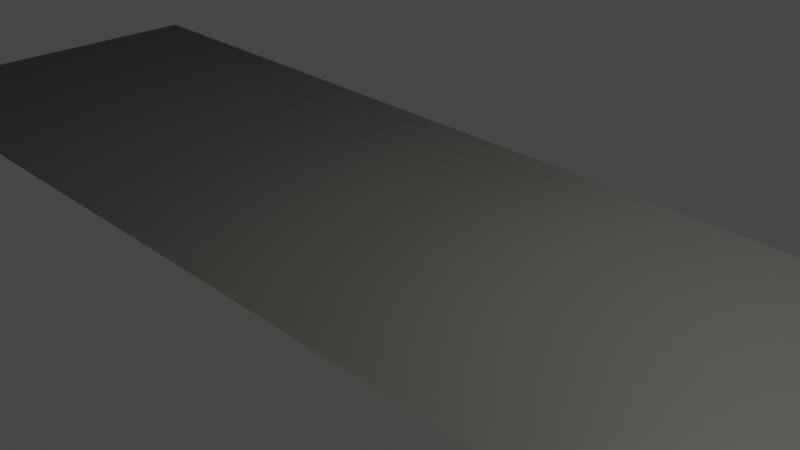# Source: Carretera.blend  (saved by Blender 3.4.6; exported with 4.5.12 LTS)
import bpy
from mathutils import Matrix  # noqa: F401  (used for matrix-valued properties, if any)

bpy.ops.wm.read_factory_settings(use_empty=True)
scene = bpy.context.scene
scene.name = 'Scene'

# ---- collections
col_collection = bpy.data.collections.new('Collection'); scene.collection.children.link(col_collection)

# ---- materials (node trees are filled in below, after node groups)
mat_gris = bpy.data.materials.new('Gris')
mat_gris.use_transparent_shadow = False
mat_grisclaro = bpy.data.materials.new('GrisClaro')
mat_grisclaro.use_transparent_shadow = False
mat_grisclaro_001 = bpy.data.materials.new('GrisClaro.001')
mat_grisclaro_001.use_transparent_shadow = False
mat_grisclaro_002 = bpy.data.materials.new('GrisClaro.002')
mat_grisclaro_002.use_transparent_shadow = False
mat_grisclaro_003 = bpy.data.materials.new('GrisClaro.003')
mat_grisclaro_003.use_transparent_shadow = False
mat_grisclaro_004 = bpy.data.materials.new('GrisClaro.004')
mat_grisclaro_004.use_transparent_shadow = False

# ---- material node trees
mat_gris.use_nodes = True; mat_gris.node_tree.nodes.clear()
_N = mat_gris.node_tree.nodes; _L = mat_gris.node_tree.links
n0 = _N.new('ShaderNodeBsdfPrincipled'); n0.name = 'Principled BSDF'; n0.location = (10, 300)
n0.distribution = 'GGX'
n0.subsurface_method = 'RANDOM_WALK_SKIN'
n0.inputs[0].default_value = (0.08472, 0.09084, 0.07886, 1.0)
n0.inputs[3].default_value = 1.45
n0.inputs[27].default_value = (0.0, 0.0, 0.0, 1.0)
n0.inputs[28].default_value = 1.0
n1 = _N.new('ShaderNodeOutputMaterial'); n1.name = 'Material Output'; n1.location = (300, 300)
_L.new(n0.outputs[0], n1.inputs[0])
n1.is_active_output = True
mat_grisclaro.use_nodes = True; mat_grisclaro.node_tree.nodes.clear()
_N = mat_grisclaro.node_tree.nodes; _L = mat_grisclaro.node_tree.links
n0 = _N.new('ShaderNodeBsdfPrincipled'); n0.name = 'Principled BSDF'; n0.location = (10, 300)
n0.distribution = 'GGX'
n0.subsurface_method = 'RANDOM_WALK_SKIN'
n0.inputs[0].default_value = (0.2396, 0.2396, 0.2396, 1.0)
n0.inputs[3].default_value = 1.45
n0.inputs[27].default_value = (0.0, 0.0, 0.0, 1.0)
n0.inputs[28].default_value = 1.0
n1 = _N.new('ShaderNodeOutputMaterial'); n1.name = 'Material Output'; n1.location = (300, 300)
_L.new(n0.outputs[0], n1.inputs[0])
n1.is_active_output = True
mat_grisclaro_001.use_nodes = True; mat_grisclaro_001.node_tree.nodes.clear()
_N = mat_grisclaro_001.node_tree.nodes; _L = mat_grisclaro_001.node_tree.links
n0 = _N.new('ShaderNodeBsdfPrincipled'); n0.name = 'Principled BSDF'; n0.location = (10, 300)
n0.distribution = 'GGX'
n0.subsurface_method = 'RANDOM_WALK_SKIN'
n0.inputs[0].default_value = (0.2396, 0.2396, 0.2396, 1.0)
n0.inputs[3].default_value = 1.45
n0.inputs[27].default_value = (0.0, 0.0, 0.0, 1.0)
n0.inputs[28].default_value = 1.0
n1 = _N.new('ShaderNodeOutputMaterial'); n1.name = 'Material Output'; n1.location = (300, 300)
_L.new(n0.outputs[0], n1.inputs[0])
n1.is_active_output = True
mat_grisclaro_002.use_nodes = True; mat_grisclaro_002.node_tree.nodes.clear()
_N = mat_grisclaro_002.node_tree.nodes; _L = mat_grisclaro_002.node_tree.links
n0 = _N.new('ShaderNodeBsdfPrincipled'); n0.name = 'Principled BSDF'; n0.location = (10, 300)
n0.distribution = 'GGX'
n0.subsurface_method = 'RANDOM_WALK_SKIN'
n0.inputs[0].default_value = (0.2396, 0.2396, 0.2396, 1.0)
n0.inputs[3].default_value = 1.45
n0.inputs[27].default_value = (0.0, 0.0, 0.0, 1.0)
n0.inputs[28].default_value = 1.0
n1 = _N.new('ShaderNodeOutputMaterial'); n1.name = 'Material Output'; n1.location = (300, 300)
_L.new(n0.outputs[0], n1.inputs[0])
n1.is_active_output = True
mat_grisclaro_003.use_nodes = True; mat_grisclaro_003.node_tree.nodes.clear()
_N = mat_grisclaro_003.node_tree.nodes; _L = mat_grisclaro_003.node_tree.links
n0 = _N.new('ShaderNodeBsdfPrincipled'); n0.name = 'Principled BSDF'; n0.location = (10, 300)
n0.distribution = 'GGX'
n0.subsurface_method = 'RANDOM_WALK_SKIN'
n0.inputs[0].default_value = (0.2396, 0.2396, 0.2396, 1.0)
n0.inputs[3].default_value = 1.45
n0.inputs[27].default_value = (0.0, 0.0, 0.0, 1.0)
n0.inputs[28].default_value = 1.0
n1 = _N.new('ShaderNodeOutputMaterial'); n1.name = 'Material Output'; n1.location = (300, 300)
_L.new(n0.outputs[0], n1.inputs[0])
n1.is_active_output = True
mat_grisclaro_004.use_nodes = True; mat_grisclaro_004.node_tree.nodes.clear()
_N = mat_grisclaro_004.node_tree.nodes; _L = mat_grisclaro_004.node_tree.links
n0 = _N.new('ShaderNodeBsdfPrincipled'); n0.name = 'Principled BSDF'; n0.location = (10, 300)
n0.distribution = 'GGX'
n0.subsurface_method = 'RANDOM_WALK_SKIN'
n0.inputs[0].default_value = (0.2396, 0.2396, 0.2396, 1.0)
n0.inputs[3].default_value = 1.45
n0.inputs[27].default_value = (0.0, 0.0, 0.0, 1.0)
n0.inputs[28].default_value = 1.0
n1 = _N.new('ShaderNodeOutputMaterial'); n1.name = 'Material Output'; n1.location = (300, 300)
_L.new(n0.outputs[0], n1.inputs[0])
n1.is_active_output = True

# ---- world
world_world = bpy.data.worlds.new('World'); scene.world = world_world
world_world.use_nodes = True; world_world.node_tree.nodes.clear()
_N = world_world.node_tree.nodes; _L = world_world.node_tree.links
n0 = _N.new('ShaderNodeOutputWorld'); n0.name = 'World Output'; n0.location = (300, 300)
n1 = _N.new('ShaderNodeBackground'); n1.name = 'Background'; n1.location = (10, 300)
n1.inputs[0].default_value = (0.05088, 0.05088, 0.05088, 1.0)
_L.new(n1.outputs[0], n0.inputs[0])
n0.is_active_output = True
world_world.color = (0.05088, 0.05088, 0.05088)
world_world.use_sun_shadow = False
world_world.sun_shadow_jitter_overblur = 0.0

# ---- cameras
cam_camera = bpy.data.cameras.new('Camera')
cam_camera.clip_end = 100.0
cam_camera.ortho_scale = 7.314

# ---- lights
light_light = bpy.data.lights.new('Light', 'POINT')
light_light.transmission_factor = 0.0
light_light.energy = 1000.0
light_light.shadow_soft_size = 0.1
light_light.shadow_maximum_resolution = 0.006
light_light.use_absolute_resolution = True

# ---- meshes
me_plane = bpy.data.meshes.new('Plane')
me_plane.from_pydata([(-1.0, -1.0, 0.0), (1.0, -1.0, 0.0), (-1.0, 1.0, 0.0), (1.0, 1.0, 0.0)], [], [(0, 1, 3, 2)])
_uv = me_plane.uv_layers.new(name='UVMap')
_uv.uv.foreach_set('vector', [0.0, 0.0, 1.0, 0.0, 1.0, 1.0, 0.0, 1.0])
me_plane.materials.append(mat_gris)
me_plane.update()
me_plane_001 = bpy.data.meshes.new('Plane.001')
me_plane_001.from_pydata([(-1.0, -1.0, 0.0), (1.0, -1.0, 0.0), (-1.0, 1.0, 0.0), (1.0, 1.0, 0.0)], [], [(0, 1, 3, 2)])
_uv = me_plane_001.uv_layers.new(name='UVMap')
_uv.uv.foreach_set('vector', [0.0, 0.0, 1.0, 0.0, 1.0, 1.0, 0.0, 1.0])
me_plane_001.materials.append(mat_grisclaro)
me_plane_001.update()
me_plane_002 = bpy.data.meshes.new('Plane.002')
me_plane_002.from_pydata([(-1.0, -1.0, 0.0), (1.0, -1.0, 0.0), (-1.0, 1.0, 0.0), (1.0, 1.0, 0.0)], [], [(0, 1, 3, 2)])
_uv = me_plane_002.uv_layers.new(name='UVMap')
_uv.uv.foreach_set('vector', [0.0, 0.0, 1.0, 0.0, 1.0, 1.0, 0.0, 1.0])
me_plane_002.materials.append(mat_grisclaro_001)
me_plane_002.update()
me_plane_003 = bpy.data.meshes.new('Plane.003')
me_plane_003.from_pydata([(-1.0, -1.0, 0.0), (1.0, -1.0, 0.0), (-1.0, 1.0, 0.0), (1.0, 1.0, 0.0)], [], [(0, 1, 3, 2)])
_uv = me_plane_003.uv_layers.new(name='UVMap')
_uv.uv.foreach_set('vector', [0.0, 0.0, 1.0, 0.0, 1.0, 1.0, 0.0, 1.0])
me_plane_003.materials.append(mat_grisclaro_002)
me_plane_003.update()
me_plane_004 = bpy.data.meshes.new('Plane.004')
me_plane_004.from_pydata([(-1.0, -1.0, 0.0), (1.0, -1.0, 0.0), (-1.0, 1.0, 0.0), (1.0, 1.0, 0.0)], [], [(0, 1, 3, 2)])
_uv = me_plane_004.uv_layers.new(name='UVMap')
_uv.uv.foreach_set('vector', [0.0, 0.0, 1.0, 0.0, 1.0, 1.0, 0.0, 1.0])
me_plane_004.materials.append(mat_grisclaro_003)
me_plane_004.update()
me_plane_005 = bpy.data.meshes.new('Plane.005')
me_plane_005.from_pydata([(-1.0, -1.0, 0.0), (1.0, -1.0, 0.0), (-1.0, 1.0, 0.0), (1.0, 1.0, 0.0)], [], [(0, 1, 3, 2)])
_uv = me_plane_005.uv_layers.new(name='UVMap')
_uv.uv.foreach_set('vector', [0.0, 0.0, 1.0, 0.0, 1.0, 1.0, 0.0, 1.0])
me_plane_005.materials.append(mat_grisclaro_004)
me_plane_005.update()

# ---- objects
ob_light = bpy.data.objects.new('Light', light_light)
ob_camera = bpy.data.objects.new('Camera', cam_camera)
ob_carretera = bpy.data.objects.new('Carretera', me_plane)
ob_linea = bpy.data.objects.new('Linea', me_plane_001)
ob_linea_001 = bpy.data.objects.new('Linea.001', me_plane_002)
ob_linea_002 = bpy.data.objects.new('Linea.002', me_plane_003)
ob_linea_003 = bpy.data.objects.new('Linea.003', me_plane_004)
ob_linea_004 = bpy.data.objects.new('Linea.004', me_plane_005)

# ---- transforms, parenting, visibility, modifiers, constraints
ob_light.location = (4.076, 1.005, 5.904)
ob_light.rotation_euler = (0.6503, 0.05522, 1.866)
ob_light.lock_rotations_4d = False
ob_light.empty_display_type = 'ARROWS'
ob_light.color = (0.0, 0.0, 0.0, 0.0)
ob_light.lineart.crease_threshold = 0.0
ob_camera.location = (7.359, -6.926, 4.958)
ob_camera.rotation_euler = (1.109, 0.0, 0.8149)
ob_camera.lock_rotations_4d = False
ob_camera.empty_display_type = 'ARROWS'
ob_camera.color = (0.0, 0.0, 0.0, 0.0)
ob_camera.display_type = 'WIRE'
ob_camera.lineart.crease_threshold = 0.0
ob_carretera.location = (0.0, 0.0, 0.0)
ob_carretera.scale = (7.45, 2.183, 1.0)
ob_linea.location = (-6.188, -0.01148, -5.96e-05)
ob_linea.scale = (1.0, 0.154, 1.0)
ob_linea_001.location = (-2.905, -0.01148, -5.96e-05)
ob_linea_001.scale = (1.0, 0.154, 1.0)
ob_linea_002.location = (0.1722, -0.01148, -5.96e-05)
ob_linea_002.scale = (1.0, 0.154, 1.0)
ob_linea_003.location = (3.249, -0.01148, -5.96e-05)
ob_linea_003.scale = (1.0, 0.154, 1.0)
ob_linea_004.location = (6.51, -0.01148, -5.96e-05)
ob_linea_004.scale = (1.0, 0.154, 1.0)

# ---- collection membership
col_collection.objects.link(ob_light)
col_collection.objects.link(ob_camera)
col_collection.objects.link(ob_carretera)
col_collection.objects.link(ob_linea)
col_collection.objects.link(ob_linea_001)
col_collection.objects.link(ob_linea_002)
col_collection.objects.link(ob_linea_003)
col_collection.objects.link(ob_linea_004)

# ---- scene / render settings (as saved in the file)
scene.camera = ob_camera
scene.frame_start = 1; scene.frame_end = 250; scene.frame_set(1)
scene.render.engine = 'BLENDER_EEVEE_NEXT'
scene.cycles.sampling_pattern = 'TABULATED_SOBOL'
scene.cycles.use_light_tree = False
scene.view_settings.view_transform = 'Filmic'
bpy.context.view_layer.update()
